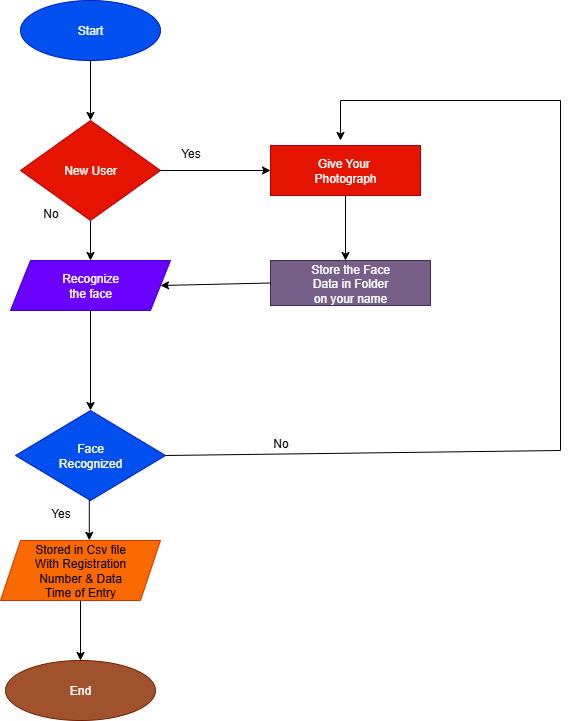

The diagram above was exported from draw.io. Its source (the exported page's mxGraphModel, read from the mxfile embedded in the PNG):
<mxGraphModel dx="243" dy="500" grid="1" gridSize="10" guides="1" tooltips="1" connect="1" arrows="1" fold="1" page="1" pageScale="1" pageWidth="850" pageHeight="1100" math="0" shadow="0">
  <root>
    <mxCell id="0" />
    <mxCell id="1" parent="0" />
    <mxCell id="SGqKHgp2mt6XB4aAzjD_-1" value="Start" style="ellipse;whiteSpace=wrap;html=1;fillColor=#0050ef;fontColor=#ffffff;strokeColor=#001DBC;" vertex="1" parent="1">
      <mxGeometry x="140" y="30" width="140" height="60" as="geometry" />
    </mxCell>
    <mxCell id="SGqKHgp2mt6XB4aAzjD_-9" style="edgeStyle=orthogonalEdgeStyle;rounded=0;orthogonalLoop=1;jettySize=auto;html=1;exitX=0.5;exitY=1;exitDx=0;exitDy=0;entryX=0.5;entryY=0;entryDx=0;entryDy=0;" edge="1" parent="1" source="SGqKHgp2mt6XB4aAzjD_-2" target="SGqKHgp2mt6XB4aAzjD_-3">
      <mxGeometry relative="1" as="geometry" />
    </mxCell>
    <mxCell id="SGqKHgp2mt6XB4aAzjD_-2" value="New User" style="rhombus;whiteSpace=wrap;html=1;fillColor=#e51400;fontColor=#ffffff;strokeColor=#B20000;" vertex="1" parent="1">
      <mxGeometry x="140" y="150" width="140" height="100" as="geometry" />
    </mxCell>
    <mxCell id="SGqKHgp2mt6XB4aAzjD_-3" value="Recognize&lt;div&gt;the face&lt;/div&gt;" style="shape=parallelogram;perimeter=parallelogramPerimeter;whiteSpace=wrap;html=1;fixedSize=1;fillColor=#6a00ff;fontColor=#ffffff;strokeColor=#3700CC;" vertex="1" parent="1">
      <mxGeometry x="130" y="290" width="160" height="50" as="geometry" />
    </mxCell>
    <mxCell id="SGqKHgp2mt6XB4aAzjD_-4" value="Face&lt;div&gt;Recognized&lt;/div&gt;" style="rhombus;whiteSpace=wrap;html=1;fillColor=#0050ef;fontColor=#ffffff;strokeColor=#001DBC;" vertex="1" parent="1">
      <mxGeometry x="135" y="440" width="150" height="90" as="geometry" />
    </mxCell>
    <mxCell id="SGqKHgp2mt6XB4aAzjD_-12" value="" style="edgeStyle=orthogonalEdgeStyle;rounded=0;orthogonalLoop=1;jettySize=auto;html=1;" edge="1" parent="1" source="SGqKHgp2mt6XB4aAzjD_-5" target="SGqKHgp2mt6XB4aAzjD_-6">
      <mxGeometry relative="1" as="geometry" />
    </mxCell>
    <mxCell id="SGqKHgp2mt6XB4aAzjD_-5" value="Stored in Csv file&lt;div&gt;With Registration&lt;/div&gt;&lt;div&gt;Number &amp;amp; Data&lt;/div&gt;&lt;div&gt;Time of Entry&lt;/div&gt;" style="shape=parallelogram;perimeter=parallelogramPerimeter;whiteSpace=wrap;html=1;fixedSize=1;fillColor=#fa6800;fontColor=#000000;strokeColor=#C73500;" vertex="1" parent="1">
      <mxGeometry x="120" y="570" width="160" height="60" as="geometry" />
    </mxCell>
    <mxCell id="SGqKHgp2mt6XB4aAzjD_-6" value="End" style="ellipse;whiteSpace=wrap;html=1;fillColor=#a0522d;fontColor=#ffffff;strokeColor=#6D1F00;" vertex="1" parent="1">
      <mxGeometry x="125" y="690" width="150" height="60" as="geometry" />
    </mxCell>
    <mxCell id="SGqKHgp2mt6XB4aAzjD_-8" value="" style="endArrow=classic;html=1;rounded=0;entryX=0.5;entryY=0;entryDx=0;entryDy=0;exitX=0.5;exitY=1;exitDx=0;exitDy=0;" edge="1" parent="1" source="SGqKHgp2mt6XB4aAzjD_-1" target="SGqKHgp2mt6XB4aAzjD_-2">
      <mxGeometry width="50" height="50" relative="1" as="geometry">
        <mxPoint x="170" y="140" as="sourcePoint" />
        <mxPoint x="220" y="90" as="targetPoint" />
      </mxGeometry>
    </mxCell>
    <mxCell id="SGqKHgp2mt6XB4aAzjD_-10" value="" style="endArrow=classic;html=1;rounded=0;exitX=0.5;exitY=1;exitDx=0;exitDy=0;entryX=0.5;entryY=0;entryDx=0;entryDy=0;" edge="1" parent="1" source="SGqKHgp2mt6XB4aAzjD_-3" target="SGqKHgp2mt6XB4aAzjD_-4">
      <mxGeometry width="50" height="50" relative="1" as="geometry">
        <mxPoint x="160" y="390" as="sourcePoint" />
        <mxPoint x="200" y="410" as="targetPoint" />
      </mxGeometry>
    </mxCell>
    <mxCell id="SGqKHgp2mt6XB4aAzjD_-11" style="edgeStyle=orthogonalEdgeStyle;rounded=0;orthogonalLoop=1;jettySize=auto;html=1;exitX=0.5;exitY=1;exitDx=0;exitDy=0;entryX=0.555;entryY=-0.003;entryDx=0;entryDy=0;entryPerimeter=0;" edge="1" parent="1" source="SGqKHgp2mt6XB4aAzjD_-4" target="SGqKHgp2mt6XB4aAzjD_-5">
      <mxGeometry relative="1" as="geometry" />
    </mxCell>
    <mxCell id="SGqKHgp2mt6XB4aAzjD_-13" value="Store the Face&lt;div&gt;Data in Folder&lt;/div&gt;&lt;div&gt;on your name&lt;/div&gt;" style="rounded=0;whiteSpace=wrap;html=1;fillColor=#76608a;fontColor=#ffffff;strokeColor=#432D57;" vertex="1" parent="1">
      <mxGeometry x="390" y="290" width="160" height="45" as="geometry" />
    </mxCell>
    <mxCell id="SGqKHgp2mt6XB4aAzjD_-14" value="Give Your&amp;nbsp;&lt;div&gt;Photograph&lt;/div&gt;" style="rounded=0;whiteSpace=wrap;html=1;fillColor=#e51400;fontColor=#ffffff;strokeColor=#B20000;" vertex="1" parent="1">
      <mxGeometry x="390" y="175" width="150" height="50" as="geometry" />
    </mxCell>
    <mxCell id="SGqKHgp2mt6XB4aAzjD_-15" value="" style="endArrow=classic;html=1;rounded=0;" edge="1" parent="1" target="SGqKHgp2mt6XB4aAzjD_-14">
      <mxGeometry width="50" height="50" relative="1" as="geometry">
        <mxPoint x="280" y="200" as="sourcePoint" />
        <mxPoint x="330" y="150" as="targetPoint" />
      </mxGeometry>
    </mxCell>
    <mxCell id="SGqKHgp2mt6XB4aAzjD_-16" value="" style="endArrow=classic;html=1;rounded=0;exitX=0;exitY=0.5;exitDx=0;exitDy=0;entryX=1;entryY=0.5;entryDx=0;entryDy=0;" edge="1" parent="1" source="SGqKHgp2mt6XB4aAzjD_-13" target="SGqKHgp2mt6XB4aAzjD_-3">
      <mxGeometry width="50" height="50" relative="1" as="geometry">
        <mxPoint x="240" y="360" as="sourcePoint" />
        <mxPoint x="290" y="310" as="targetPoint" />
      </mxGeometry>
    </mxCell>
    <mxCell id="SGqKHgp2mt6XB4aAzjD_-17" value="" style="endArrow=classic;html=1;rounded=0;" edge="1" parent="1">
      <mxGeometry width="50" height="50" relative="1" as="geometry">
        <mxPoint x="285" y="485" as="sourcePoint" />
        <mxPoint x="460" y="170" as="targetPoint" />
        <Array as="points">
          <mxPoint x="680" y="480" />
          <mxPoint x="680" y="130" />
          <mxPoint x="460" y="130" />
        </Array>
      </mxGeometry>
    </mxCell>
    <mxCell id="SGqKHgp2mt6XB4aAzjD_-18" value="" style="endArrow=classic;html=1;rounded=0;exitX=0.5;exitY=1;exitDx=0;exitDy=0;" edge="1" parent="1" source="SGqKHgp2mt6XB4aAzjD_-14">
      <mxGeometry width="50" height="50" relative="1" as="geometry">
        <mxPoint x="420" y="270" as="sourcePoint" />
        <mxPoint x="465" y="290" as="targetPoint" />
      </mxGeometry>
    </mxCell>
    <mxCell id="SGqKHgp2mt6XB4aAzjD_-20" value="No" style="text;html=1;align=center;verticalAlign=middle;resizable=0;points=[];autosize=1;strokeColor=none;fillColor=none;" vertex="1" parent="1">
      <mxGeometry x="150" y="228" width="40" height="30" as="geometry" />
    </mxCell>
    <mxCell id="SGqKHgp2mt6XB4aAzjD_-21" value="Yes" style="text;html=1;align=center;verticalAlign=middle;resizable=0;points=[];autosize=1;strokeColor=none;fillColor=none;" vertex="1" parent="1">
      <mxGeometry x="290" y="168" width="40" height="30" as="geometry" />
    </mxCell>
    <mxCell id="SGqKHgp2mt6XB4aAzjD_-22" value="Yes" style="text;html=1;align=center;verticalAlign=middle;resizable=0;points=[];autosize=1;strokeColor=none;fillColor=none;" vertex="1" parent="1">
      <mxGeometry x="160" y="528" width="40" height="30" as="geometry" />
    </mxCell>
    <mxCell id="SGqKHgp2mt6XB4aAzjD_-23" value="No" style="text;html=1;align=center;verticalAlign=middle;resizable=0;points=[];autosize=1;strokeColor=none;fillColor=none;" vertex="1" parent="1">
      <mxGeometry x="380" y="458" width="40" height="30" as="geometry" />
    </mxCell>
  </root>
</mxGraphModel>